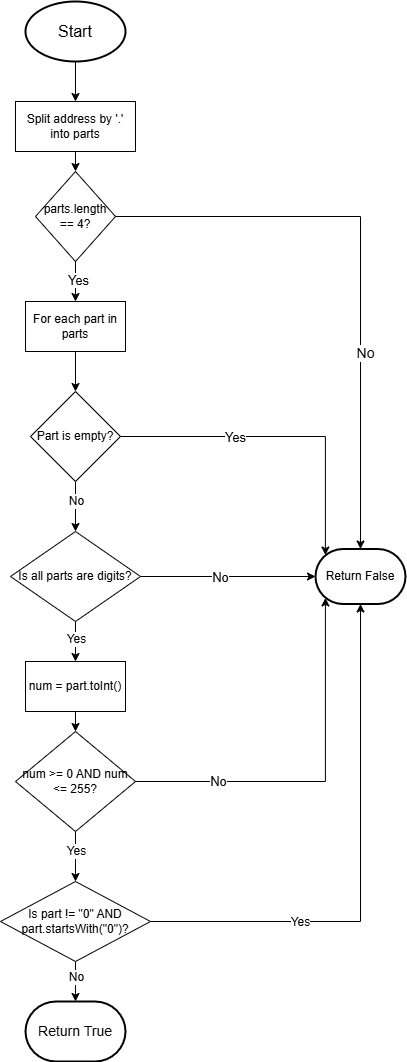

The diagram above was exported from draw.io. Its source (the exported page's mxGraphModel, read from the mxfile embedded in the PNG):
<mxGraphModel dx="874" dy="465" grid="1" gridSize="10" guides="1" tooltips="1" connect="1" arrows="1" fold="1" page="1" pageScale="1" pageWidth="850" pageHeight="1100" math="0" shadow="0">
  <root>
    <mxCell id="0" />
    <mxCell id="1" parent="0" />
    <mxCell id="3HKx4W4YxLDglbwdeOxn-3" style="edgeStyle=orthogonalEdgeStyle;rounded=0;orthogonalLoop=1;jettySize=auto;html=1;exitX=0.5;exitY=1;exitDx=0;exitDy=0;exitPerimeter=0;entryX=0.5;entryY=0;entryDx=0;entryDy=0;" edge="1" parent="1" source="3HKx4W4YxLDglbwdeOxn-1" target="3HKx4W4YxLDglbwdeOxn-2">
      <mxGeometry relative="1" as="geometry" />
    </mxCell>
    <mxCell id="3HKx4W4YxLDglbwdeOxn-1" value="&lt;font style=&quot;font-size: 16px;&quot;&gt;Start&lt;/font&gt;" style="strokeWidth=2;html=1;shape=mxgraph.flowchart.start_1;whiteSpace=wrap;" vertex="1" parent="1">
      <mxGeometry x="330" y="30" width="100" height="60" as="geometry" />
    </mxCell>
    <mxCell id="3HKx4W4YxLDglbwdeOxn-5" style="edgeStyle=orthogonalEdgeStyle;rounded=0;orthogonalLoop=1;jettySize=auto;html=1;exitX=0.5;exitY=1;exitDx=0;exitDy=0;entryX=0.5;entryY=0;entryDx=0;entryDy=0;" edge="1" parent="1" source="3HKx4W4YxLDglbwdeOxn-2" target="3HKx4W4YxLDglbwdeOxn-4">
      <mxGeometry relative="1" as="geometry" />
    </mxCell>
    <mxCell id="3HKx4W4YxLDglbwdeOxn-2" value="Split address by '.' into parts" style="html=1;dashed=0;whiteSpace=wrap;" vertex="1" parent="1">
      <mxGeometry x="320" y="130" width="120" height="50" as="geometry" />
    </mxCell>
    <mxCell id="3HKx4W4YxLDglbwdeOxn-10" style="edgeStyle=orthogonalEdgeStyle;rounded=0;orthogonalLoop=1;jettySize=auto;html=1;exitX=0.5;exitY=1;exitDx=0;exitDy=0;entryX=0.5;entryY=0;entryDx=0;entryDy=0;" edge="1" parent="1" source="3HKx4W4YxLDglbwdeOxn-4" target="3HKx4W4YxLDglbwdeOxn-9">
      <mxGeometry relative="1" as="geometry" />
    </mxCell>
    <mxCell id="3HKx4W4YxLDglbwdeOxn-11" value="&lt;font style=&quot;font-size: 13px;&quot;&gt;Yes&lt;/font&gt;" style="edgeLabel;html=1;align=center;verticalAlign=middle;resizable=0;points=[];" vertex="1" connectable="0" parent="3HKx4W4YxLDglbwdeOxn-10">
      <mxGeometry x="-0.12" y="2" relative="1" as="geometry">
        <mxPoint as="offset" />
      </mxGeometry>
    </mxCell>
    <mxCell id="3HKx4W4YxLDglbwdeOxn-4" value="parts.length == 4?" style="rhombus;whiteSpace=wrap;html=1;" vertex="1" parent="1">
      <mxGeometry x="340" y="200" width="80" height="90" as="geometry" />
    </mxCell>
    <mxCell id="3HKx4W4YxLDglbwdeOxn-6" value="Return False" style="strokeWidth=2;html=1;shape=mxgraph.flowchart.terminator;whiteSpace=wrap;" vertex="1" parent="1">
      <mxGeometry x="620" y="577.5" width="90" height="55" as="geometry" />
    </mxCell>
    <mxCell id="3HKx4W4YxLDglbwdeOxn-16" style="edgeStyle=orthogonalEdgeStyle;rounded=0;orthogonalLoop=1;jettySize=auto;html=1;exitX=0.5;exitY=1;exitDx=0;exitDy=0;entryX=0.5;entryY=0;entryDx=0;entryDy=0;" edge="1" parent="1" source="3HKx4W4YxLDglbwdeOxn-9" target="3HKx4W4YxLDglbwdeOxn-12">
      <mxGeometry relative="1" as="geometry" />
    </mxCell>
    <mxCell id="3HKx4W4YxLDglbwdeOxn-9" value="For each part in parts" style="html=1;dashed=0;whiteSpace=wrap;" vertex="1" parent="1">
      <mxGeometry x="330" y="330" width="100" height="50" as="geometry" />
    </mxCell>
    <mxCell id="3HKx4W4YxLDglbwdeOxn-27" style="edgeStyle=orthogonalEdgeStyle;rounded=0;orthogonalLoop=1;jettySize=auto;html=1;exitX=0.5;exitY=1;exitDx=0;exitDy=0;entryX=0.5;entryY=0;entryDx=0;entryDy=0;" edge="1" parent="1" source="3HKx4W4YxLDglbwdeOxn-12" target="3HKx4W4YxLDglbwdeOxn-13">
      <mxGeometry relative="1" as="geometry">
        <Array as="points">
          <mxPoint x="380" y="560" />
          <mxPoint x="380" y="560" />
        </Array>
      </mxGeometry>
    </mxCell>
    <mxCell id="3HKx4W4YxLDglbwdeOxn-34" value="&lt;font style=&quot;font-size: 12px;&quot;&gt;No&lt;/font&gt;" style="edgeLabel;html=1;align=center;verticalAlign=middle;resizable=0;points=[];" vertex="1" connectable="0" parent="3HKx4W4YxLDglbwdeOxn-27">
      <mxGeometry x="-0.2571" relative="1" as="geometry">
        <mxPoint as="offset" />
      </mxGeometry>
    </mxCell>
    <mxCell id="3HKx4W4YxLDglbwdeOxn-12" value="Part is empty?" style="rhombus;whiteSpace=wrap;html=1;" vertex="1" parent="1">
      <mxGeometry x="335" y="420" width="90" height="90" as="geometry" />
    </mxCell>
    <mxCell id="3HKx4W4YxLDglbwdeOxn-21" style="edgeStyle=orthogonalEdgeStyle;rounded=0;orthogonalLoop=1;jettySize=auto;html=1;exitX=1;exitY=0.5;exitDx=0;exitDy=0;" edge="1" parent="1" source="3HKx4W4YxLDglbwdeOxn-13" target="3HKx4W4YxLDglbwdeOxn-6">
      <mxGeometry relative="1" as="geometry" />
    </mxCell>
    <mxCell id="3HKx4W4YxLDglbwdeOxn-22" value="&lt;font style=&quot;font-size: 13px;&quot;&gt;No&lt;/font&gt;" style="edgeLabel;html=1;align=center;verticalAlign=middle;resizable=0;points=[];" vertex="1" connectable="0" parent="3HKx4W4YxLDglbwdeOxn-21">
      <mxGeometry x="-0.0923" relative="1" as="geometry">
        <mxPoint as="offset" />
      </mxGeometry>
    </mxCell>
    <mxCell id="3HKx4W4YxLDglbwdeOxn-41" style="edgeStyle=orthogonalEdgeStyle;rounded=0;orthogonalLoop=1;jettySize=auto;html=1;exitX=0.5;exitY=1;exitDx=0;exitDy=0;entryX=0.5;entryY=0;entryDx=0;entryDy=0;" edge="1" parent="1" source="3HKx4W4YxLDglbwdeOxn-13" target="3HKx4W4YxLDglbwdeOxn-38">
      <mxGeometry relative="1" as="geometry" />
    </mxCell>
    <mxCell id="3HKx4W4YxLDglbwdeOxn-43" value="&lt;font style=&quot;font-size: 12px;&quot;&gt;Yes&lt;/font&gt;" style="edgeLabel;html=1;align=center;verticalAlign=middle;resizable=0;points=[];" vertex="1" connectable="0" parent="3HKx4W4YxLDglbwdeOxn-41">
      <mxGeometry x="-0.1556" relative="1" as="geometry">
        <mxPoint as="offset" />
      </mxGeometry>
    </mxCell>
    <mxCell id="3HKx4W4YxLDglbwdeOxn-13" value="Is all parts are digits?" style="rhombus;whiteSpace=wrap;html=1;" vertex="1" parent="1">
      <mxGeometry x="315" y="560" width="130" height="90" as="geometry" />
    </mxCell>
    <mxCell id="3HKx4W4YxLDglbwdeOxn-14" value="Is&amp;nbsp;part != &quot;0&quot; AND part.startsWith(&quot;0&quot;)?" style="rhombus;whiteSpace=wrap;html=1;" vertex="1" parent="1">
      <mxGeometry x="305" y="910" width="150" height="80" as="geometry" />
    </mxCell>
    <mxCell id="3HKx4W4YxLDglbwdeOxn-44" style="edgeStyle=orthogonalEdgeStyle;rounded=0;orthogonalLoop=1;jettySize=auto;html=1;exitX=0.5;exitY=1;exitDx=0;exitDy=0;entryX=0.5;entryY=0;entryDx=0;entryDy=0;" edge="1" parent="1" source="3HKx4W4YxLDglbwdeOxn-15" target="3HKx4W4YxLDglbwdeOxn-14">
      <mxGeometry relative="1" as="geometry">
        <Array as="points">
          <mxPoint x="380" y="910" />
          <mxPoint x="380" y="910" />
        </Array>
      </mxGeometry>
    </mxCell>
    <mxCell id="3HKx4W4YxLDglbwdeOxn-45" value="&lt;font style=&quot;font-size: 12px;&quot;&gt;Yes&lt;/font&gt;" style="edgeLabel;html=1;align=center;verticalAlign=middle;resizable=0;points=[];" vertex="1" connectable="0" parent="3HKx4W4YxLDglbwdeOxn-44">
      <mxGeometry x="-0.24" relative="1" as="geometry">
        <mxPoint as="offset" />
      </mxGeometry>
    </mxCell>
    <mxCell id="3HKx4W4YxLDglbwdeOxn-15" value="num &amp;gt;= 0 AND num &amp;lt;= 255?" style="rhombus;whiteSpace=wrap;html=1;" vertex="1" parent="1">
      <mxGeometry x="320" y="760" width="120" height="100" as="geometry" />
    </mxCell>
    <mxCell id="3HKx4W4YxLDglbwdeOxn-17" style="edgeStyle=orthogonalEdgeStyle;rounded=0;orthogonalLoop=1;jettySize=auto;html=1;exitX=1;exitY=0.5;exitDx=0;exitDy=0;entryX=0.5;entryY=0;entryDx=0;entryDy=0;entryPerimeter=0;" edge="1" parent="1" source="3HKx4W4YxLDglbwdeOxn-4" target="3HKx4W4YxLDglbwdeOxn-6">
      <mxGeometry relative="1" as="geometry" />
    </mxCell>
    <mxCell id="3HKx4W4YxLDglbwdeOxn-18" value="&lt;font style=&quot;font-size: 14px;&quot;&gt;No&lt;/font&gt;" style="edgeLabel;html=1;align=center;verticalAlign=middle;resizable=0;points=[];" vertex="1" connectable="0" parent="3HKx4W4YxLDglbwdeOxn-17">
      <mxGeometry x="0.3182" y="4" relative="1" as="geometry">
        <mxPoint as="offset" />
      </mxGeometry>
    </mxCell>
    <mxCell id="3HKx4W4YxLDglbwdeOxn-19" style="edgeStyle=orthogonalEdgeStyle;rounded=0;orthogonalLoop=1;jettySize=auto;html=1;exitX=1;exitY=0.5;exitDx=0;exitDy=0;entryX=0.11;entryY=0.11;entryDx=0;entryDy=0;entryPerimeter=0;" edge="1" parent="1" source="3HKx4W4YxLDglbwdeOxn-12" target="3HKx4W4YxLDglbwdeOxn-6">
      <mxGeometry relative="1" as="geometry" />
    </mxCell>
    <mxCell id="3HKx4W4YxLDglbwdeOxn-33" value="&lt;font style=&quot;font-size: 13px;&quot;&gt;Yes&lt;/font&gt;" style="edgeLabel;html=1;align=center;verticalAlign=middle;resizable=0;points=[];" vertex="1" connectable="0" parent="3HKx4W4YxLDglbwdeOxn-19">
      <mxGeometry x="-0.2932" relative="1" as="geometry">
        <mxPoint as="offset" />
      </mxGeometry>
    </mxCell>
    <mxCell id="3HKx4W4YxLDglbwdeOxn-23" style="edgeStyle=orthogonalEdgeStyle;rounded=0;orthogonalLoop=1;jettySize=auto;html=1;exitX=1;exitY=0.5;exitDx=0;exitDy=0;entryX=0.5;entryY=1;entryDx=0;entryDy=0;entryPerimeter=0;" edge="1" parent="1" source="3HKx4W4YxLDglbwdeOxn-14" target="3HKx4W4YxLDglbwdeOxn-6">
      <mxGeometry relative="1" as="geometry" />
    </mxCell>
    <mxCell id="3HKx4W4YxLDglbwdeOxn-36" value="&lt;font style=&quot;font-size: 12px;&quot;&gt;Yes&lt;/font&gt;" style="edgeLabel;html=1;align=center;verticalAlign=middle;resizable=0;points=[];" vertex="1" connectable="0" parent="3HKx4W4YxLDglbwdeOxn-23">
      <mxGeometry x="-0.4368" relative="1" as="geometry">
        <mxPoint as="offset" />
      </mxGeometry>
    </mxCell>
    <mxCell id="3HKx4W4YxLDglbwdeOxn-25" style="edgeStyle=orthogonalEdgeStyle;rounded=0;orthogonalLoop=1;jettySize=auto;html=1;exitX=1;exitY=0.5;exitDx=0;exitDy=0;entryX=0.11;entryY=0.89;entryDx=0;entryDy=0;entryPerimeter=0;" edge="1" parent="1" source="3HKx4W4YxLDglbwdeOxn-15" target="3HKx4W4YxLDglbwdeOxn-6">
      <mxGeometry relative="1" as="geometry">
        <mxPoint x="680" y="710" as="targetPoint" />
      </mxGeometry>
    </mxCell>
    <mxCell id="3HKx4W4YxLDglbwdeOxn-26" value="&lt;font style=&quot;font-size: 13px;&quot;&gt;No&lt;/font&gt;" style="edgeLabel;html=1;align=center;verticalAlign=middle;resizable=0;points=[];" vertex="1" connectable="0" parent="3HKx4W4YxLDglbwdeOxn-25">
      <mxGeometry x="-0.5613" y="1" relative="1" as="geometry">
        <mxPoint as="offset" />
      </mxGeometry>
    </mxCell>
    <mxCell id="3HKx4W4YxLDglbwdeOxn-42" style="edgeStyle=orthogonalEdgeStyle;rounded=0;orthogonalLoop=1;jettySize=auto;html=1;exitX=0.5;exitY=1;exitDx=0;exitDy=0;entryX=0.5;entryY=0;entryDx=0;entryDy=0;" edge="1" parent="1" source="3HKx4W4YxLDglbwdeOxn-38" target="3HKx4W4YxLDglbwdeOxn-15">
      <mxGeometry relative="1" as="geometry" />
    </mxCell>
    <mxCell id="3HKx4W4YxLDglbwdeOxn-38" value="num = part.toInt()" style="html=1;dashed=0;whiteSpace=wrap;" vertex="1" parent="1">
      <mxGeometry x="330" y="690" width="100" height="50" as="geometry" />
    </mxCell>
    <mxCell id="3HKx4W4YxLDglbwdeOxn-46" value="&lt;font style=&quot;font-size: 14px;&quot;&gt;Return True&lt;/font&gt;" style="strokeWidth=2;html=1;shape=mxgraph.flowchart.terminator;whiteSpace=wrap;" vertex="1" parent="1">
      <mxGeometry x="330" y="1030" width="100" height="60" as="geometry" />
    </mxCell>
    <mxCell id="3HKx4W4YxLDglbwdeOxn-47" style="edgeStyle=orthogonalEdgeStyle;rounded=0;orthogonalLoop=1;jettySize=auto;html=1;exitX=0.5;exitY=1;exitDx=0;exitDy=0;entryX=0.5;entryY=0;entryDx=0;entryDy=0;entryPerimeter=0;" edge="1" parent="1" source="3HKx4W4YxLDglbwdeOxn-14" target="3HKx4W4YxLDglbwdeOxn-46">
      <mxGeometry relative="1" as="geometry" />
    </mxCell>
    <mxCell id="3HKx4W4YxLDglbwdeOxn-48" value="&lt;font style=&quot;font-size: 12px;&quot;&gt;No&lt;/font&gt;" style="edgeLabel;html=1;align=center;verticalAlign=middle;resizable=0;points=[];" vertex="1" connectable="0" parent="3HKx4W4YxLDglbwdeOxn-47">
      <mxGeometry x="-0.25" relative="1" as="geometry">
        <mxPoint as="offset" />
      </mxGeometry>
    </mxCell>
  </root>
</mxGraphModel>